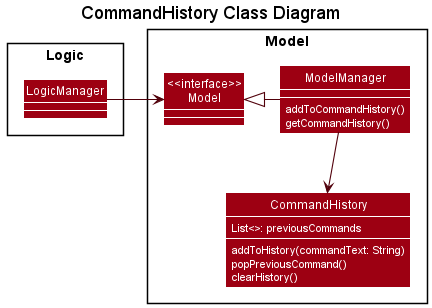

The diagram above was rendered by PlantUML. Its source (embedded in the PNG):
@startuml
!include style.puml
skinparam arrowThickness 1.1
skinparam arrowColor MODEL_COLOR_T4
skinparam classBackgroundColor MODEL_COLOR
skinparam classAttributeFontColor BackgroundColor
show members

title CommandHistory Class Diagram

package Logic {
    class LogicManager
}

package Model {
Class "<<interface>>\nModel" as Model

    class ModelManager {
        addToCommandHistory()
        getCommandHistory()
    }

    class CommandHistory {
        List<>: previousCommands
        addToHistory(commandText: String)
        popPreviousCommand()
        clearHistory()
    }
}

LogicManager -> Model
Model <|- ModelManager
ModelManager -down-> CommandHistory

@enduml